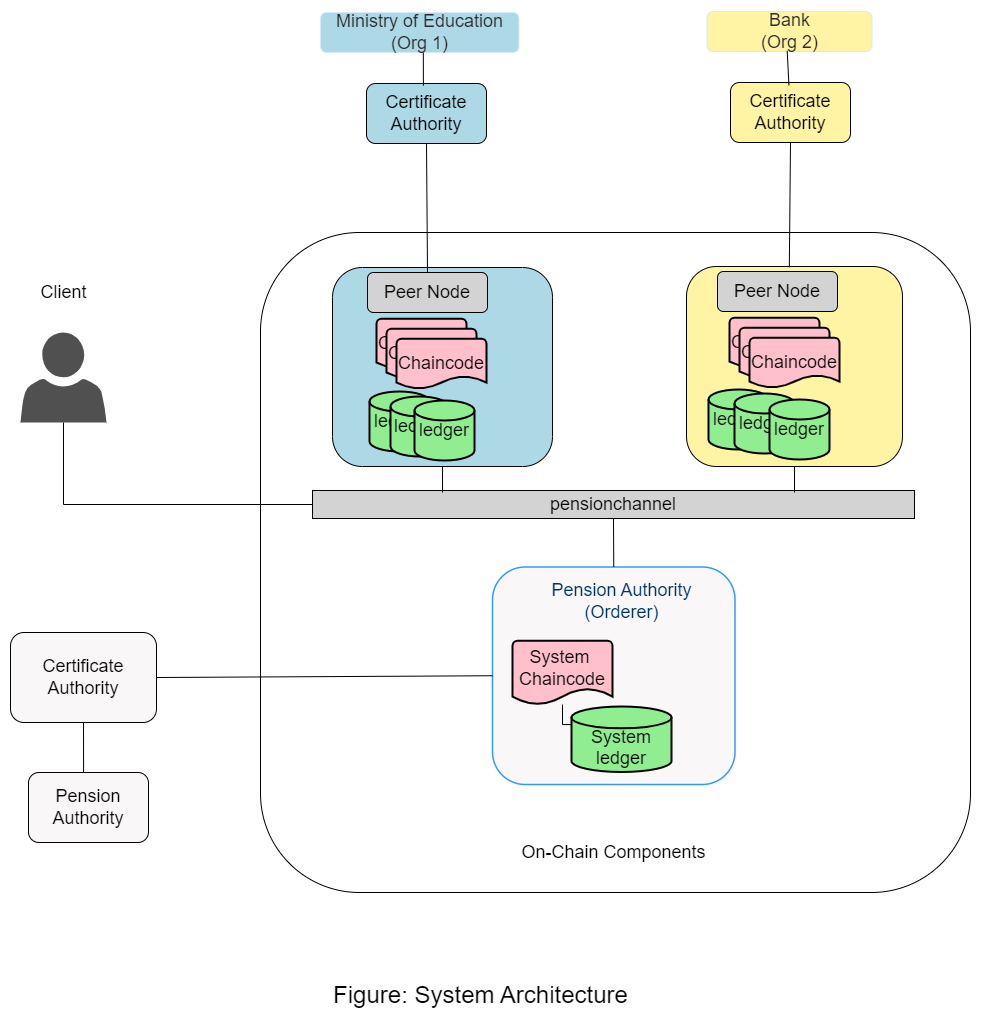

The diagram above was exported from draw.io. Its source (the exported page's mxGraphModel, read from the mxfile embedded in the PNG):
<mxGraphModel dx="2208" dy="1945" grid="1" gridSize="10" guides="1" tooltips="1" connect="1" arrows="1" fold="1" page="1" pageScale="1" pageWidth="827" pageHeight="1169" math="0" shadow="0">
  <root>
    <mxCell id="0" />
    <mxCell id="1" parent="0" />
    <mxCell id="J94kX-P8id5P34bSBeYW-1" value="" style="rounded=1;whiteSpace=wrap;html=1;fontFamily=Helvetica;" parent="1" vertex="1">
      <mxGeometry x="-190" y="-450" width="710" height="660" as="geometry" />
    </mxCell>
    <mxCell id="J94kX-P8id5P34bSBeYW-2" value="" style="group;fontFamily=Helvetica;" parent="1" vertex="1" connectable="0">
      <mxGeometry x="-138" y="-591" width="602" height="711" as="geometry" />
    </mxCell>
    <mxCell id="J94kX-P8id5P34bSBeYW-3" value="&lt;font style=&quot;font-size: 18px;&quot;&gt;Ministry of Education&lt;br&gt;(Org 1)&lt;br&gt;&lt;/font&gt;" style="rounded=1;whiteSpace=wrap;html=1;fillColor=lightblue;strokeColor=#d6eaff;fontSize=14;fontColor=#2b2b2b;align=center;verticalAlign=middle;spacing=8;fontFamily=Helvetica;" parent="J94kX-P8id5P34bSBeYW-2" vertex="1">
      <mxGeometry x="8" y="-79" width="198.5" height="40" as="geometry" />
    </mxCell>
    <mxCell id="J94kX-P8id5P34bSBeYW-4" value="&lt;font style=&quot;font-size: 18px;&quot;&gt;Certificate Authority&lt;/font&gt;" style="rounded=1;whiteSpace=wrap;html=1;fillColor=lightblue;fontFamily=Helvetica;" parent="J94kX-P8id5P34bSBeYW-2" vertex="1">
      <mxGeometry x="54" y="-8" width="120" height="60" as="geometry" />
    </mxCell>
    <mxCell id="J94kX-P8id5P34bSBeYW-5" value="&lt;font style=&quot;font-size: 18px;&quot;&gt;Bank&lt;br&gt;(Org 2)&lt;br&gt;&lt;/font&gt;" style="rounded=1;whiteSpace=wrap;html=1;fillColor=#FFF4A4;strokeColor=#d6eaff;fontSize=14;fontColor=#2b2b2b;align=center;verticalAlign=middle;spacing=8;fontFamily=Helvetica;" parent="J94kX-P8id5P34bSBeYW-2" vertex="1">
      <mxGeometry x="394.5" y="-80" width="165" height="40" as="geometry" />
    </mxCell>
    <mxCell id="J94kX-P8id5P34bSBeYW-6" value="&lt;font style=&quot;font-size: 18px;&quot;&gt;Certificate Authority&lt;/font&gt;" style="rounded=1;whiteSpace=wrap;html=1;fillColor=#FFF4A4;fontFamily=Helvetica;" parent="J94kX-P8id5P34bSBeYW-2" vertex="1">
      <mxGeometry x="418" y="-9" width="120" height="60" as="geometry" />
    </mxCell>
    <mxCell id="J94kX-P8id5P34bSBeYW-7" value="" style="group;fontFamily=Helvetica;" parent="J94kX-P8id5P34bSBeYW-2" vertex="1" connectable="0">
      <mxGeometry y="175" width="602" height="518" as="geometry" />
    </mxCell>
    <mxCell id="J94kX-P8id5P34bSBeYW-8" value="" style="rounded=1;whiteSpace=wrap;html=1;fillColor=lightblue;fontFamily=Helvetica;" parent="J94kX-P8id5P34bSBeYW-7" vertex="1">
      <mxGeometry x="20" y="1" width="220" height="199" as="geometry" />
    </mxCell>
    <mxCell id="J94kX-P8id5P34bSBeYW-9" value="&lt;font style=&quot;font-size: 18px;&quot;&gt;ledger&lt;/font&gt;" style="strokeWidth=2;html=1;shape=mxgraph.flowchart.database;whiteSpace=wrap;fillColor=lightgreen;fontFamily=Helvetica;" parent="J94kX-P8id5P34bSBeYW-7" vertex="1">
      <mxGeometry x="57" y="125" width="60" height="60" as="geometry" />
    </mxCell>
    <mxCell id="J94kX-P8id5P34bSBeYW-10" value="&lt;font style=&quot;font-size: 18px;&quot;&gt;Peer Node&lt;/font&gt;" style="rounded=1;whiteSpace=wrap;html=1;fillColor=lightgray;fontFamily=Helvetica;" parent="J94kX-P8id5P34bSBeYW-7" vertex="1">
      <mxGeometry x="55" y="6" width="120" height="40" as="geometry" />
    </mxCell>
    <mxCell id="J94kX-P8id5P34bSBeYW-11" value="&lt;font style=&quot;&quot;&gt;&lt;font style=&quot;font-size: 18px;&quot;&gt;Pension Authority&lt;br&gt;(Orderer)&lt;/font&gt;&lt;br&gt;&lt;/font&gt;" style="rounded=1;whiteSpace=wrap;html=1;fillColor=#f9f7f7;strokeColor=#3399ff;strokeWidth=1.5;fontSize=14;fontColor=#003366;align=middle;verticalAlign=top;spacing=8;fontFamily=Helvetica;" parent="J94kX-P8id5P34bSBeYW-7" vertex="1">
      <mxGeometry x="180" y="300.5" width="242.5" height="217.5" as="geometry" />
    </mxCell>
    <mxCell id="J94kX-P8id5P34bSBeYW-12" value="&lt;font style=&quot;font-size: 18px;&quot;&gt;pensionchannel&lt;/font&gt;" style="rounded=0;whiteSpace=wrap;html=1;fillColor=lightgray;fontFamily=Helvetica;" parent="J94kX-P8id5P34bSBeYW-7" vertex="1">
      <mxGeometry y="224" width="602" height="28" as="geometry" />
    </mxCell>
    <mxCell id="J94kX-P8id5P34bSBeYW-13" value="" style="edgeStyle=orthogonalEdgeStyle;rounded=0;orthogonalLoop=1;jettySize=auto;html=1;" parent="J94kX-P8id5P34bSBeYW-7" source="J94kX-P8id5P34bSBeYW-14" target="J94kX-P8id5P34bSBeYW-15" edge="1">
      <mxGeometry relative="1" as="geometry" />
    </mxCell>
    <mxCell id="J94kX-P8id5P34bSBeYW-14" value="&lt;font style=&quot;font-size: 18px;&quot;&gt;System&amp;nbsp;&lt;br&gt;Chaincode&lt;/font&gt;" style="strokeWidth=2;html=1;shape=mxgraph.flowchart.document2;whiteSpace=wrap;size=0.25;fillColor=pink;verticalAlign=top;fontFamily=Helvetica;" parent="J94kX-P8id5P34bSBeYW-7" vertex="1">
      <mxGeometry x="200" y="374.25" width="100" height="63.75" as="geometry" />
    </mxCell>
    <mxCell id="J94kX-P8id5P34bSBeYW-15" value="&lt;font style=&quot;font-size: 18px;&quot;&gt;System&lt;br&gt;ledger&lt;/font&gt;" style="strokeWidth=2;html=1;shape=mxgraph.flowchart.database;whiteSpace=wrap;fillColor=lightgreen;verticalAlign=bottom;fontFamily=Helvetica;" parent="J94kX-P8id5P34bSBeYW-7" vertex="1">
      <mxGeometry x="259" y="440" width="100" height="65.5" as="geometry" />
    </mxCell>
    <mxCell id="J94kX-P8id5P34bSBeYW-16" value="&lt;font style=&quot;font-size: 18px;&quot;&gt;Chaincode&lt;/font&gt;" style="strokeWidth=2;html=1;shape=mxgraph.flowchart.document2;whiteSpace=wrap;size=0.25;fillColor=pink;fontFamily=Helvetica;" parent="J94kX-P8id5P34bSBeYW-7" vertex="1">
      <mxGeometry x="64" y="52.25" width="90" height="50" as="geometry" />
    </mxCell>
    <mxCell id="J94kX-P8id5P34bSBeYW-17" value="" style="rounded=1;whiteSpace=wrap;html=1;fillColor=#FFF4A4;fontFamily=Helvetica;" parent="J94kX-P8id5P34bSBeYW-7" vertex="1">
      <mxGeometry x="374" width="216" height="200" as="geometry" />
    </mxCell>
    <mxCell id="J94kX-P8id5P34bSBeYW-18" value="&lt;font style=&quot;font-size: 18px;&quot;&gt;ledger&lt;/font&gt;" style="strokeWidth=2;html=1;shape=mxgraph.flowchart.database;whiteSpace=wrap;fillColor=lightgreen;fontFamily=Helvetica;" parent="J94kX-P8id5P34bSBeYW-7" vertex="1">
      <mxGeometry x="396" y="123" width="60" height="60" as="geometry" />
    </mxCell>
    <mxCell id="J94kX-P8id5P34bSBeYW-19" value="&lt;font style=&quot;font-size: 18px;&quot;&gt;Peer Node&lt;/font&gt;" style="rounded=1;whiteSpace=wrap;html=1;fillColor=lightgray;fontFamily=Helvetica;" parent="J94kX-P8id5P34bSBeYW-7" vertex="1">
      <mxGeometry x="405" y="5" width="120" height="40" as="geometry" />
    </mxCell>
    <mxCell id="J94kX-P8id5P34bSBeYW-20" value="&lt;font style=&quot;font-size: 18px;&quot;&gt;Chaincode&lt;/font&gt;" style="strokeWidth=2;html=1;shape=mxgraph.flowchart.document2;whiteSpace=wrap;size=0.25;fillColor=pink;fontFamily=Helvetica;" parent="J94kX-P8id5P34bSBeYW-7" vertex="1">
      <mxGeometry x="417" y="51.25" width="90" height="50" as="geometry" />
    </mxCell>
    <mxCell id="J94kX-P8id5P34bSBeYW-21" value="" style="endArrow=none;html=1;rounded=0;exitX=0.5;exitY=1;exitDx=0;exitDy=0;entryX=0.5;entryY=0;entryDx=0;entryDy=0;" parent="J94kX-P8id5P34bSBeYW-7" source="J94kX-P8id5P34bSBeYW-12" target="J94kX-P8id5P34bSBeYW-11" edge="1">
      <mxGeometry relative="1" as="geometry">
        <mxPoint x="450.4999999999998" y="252" as="sourcePoint" />
        <mxPoint x="447.7025000000001" y="300.02250000000004" as="targetPoint" />
      </mxGeometry>
    </mxCell>
    <mxCell id="J94kX-P8id5P34bSBeYW-22" value="" style="endArrow=none;html=1;rounded=0;exitX=0.5;exitY=1;exitDx=0;exitDy=0;entryX=0.216;entryY=0.071;entryDx=0;entryDy=0;entryPerimeter=0;" parent="J94kX-P8id5P34bSBeYW-7" source="J94kX-P8id5P34bSBeYW-8" target="J94kX-P8id5P34bSBeYW-12" edge="1">
      <mxGeometry relative="1" as="geometry">
        <mxPoint x="280" y="266" as="sourcePoint" />
        <mxPoint x="440" y="266" as="targetPoint" />
      </mxGeometry>
    </mxCell>
    <mxCell id="J94kX-P8id5P34bSBeYW-23" value="" style="endArrow=none;html=1;rounded=0;exitX=0.5;exitY=1;exitDx=0;exitDy=0;" parent="J94kX-P8id5P34bSBeYW-7" source="J94kX-P8id5P34bSBeYW-17" edge="1">
      <mxGeometry relative="1" as="geometry">
        <mxPoint x="473" y="171" as="sourcePoint" />
        <mxPoint x="482" y="226" as="targetPoint" />
      </mxGeometry>
    </mxCell>
    <mxCell id="J94kX-P8id5P34bSBeYW-24" value="" style="endArrow=none;html=1;rounded=0;exitX=0.5;exitY=0;exitDx=0;exitDy=0;entryX=0.5;entryY=1;entryDx=0;entryDy=0;" parent="J94kX-P8id5P34bSBeYW-2" source="J94kX-P8id5P34bSBeYW-10" target="J94kX-P8id5P34bSBeYW-4" edge="1">
      <mxGeometry relative="1" as="geometry">
        <mxPoint x="208" y="111" as="sourcePoint" />
        <mxPoint x="368" y="111" as="targetPoint" />
      </mxGeometry>
    </mxCell>
    <mxCell id="J94kX-P8id5P34bSBeYW-25" value="" style="endArrow=none;html=1;rounded=0;entryX=0.5;entryY=1;entryDx=0;entryDy=0;exitX=0.476;exitY=0.004;exitDx=0;exitDy=0;exitPerimeter=0;" parent="J94kX-P8id5P34bSBeYW-2" source="J94kX-P8id5P34bSBeYW-17" target="J94kX-P8id5P34bSBeYW-6" edge="1">
      <mxGeometry relative="1" as="geometry">
        <mxPoint x="465" y="171" as="sourcePoint" />
        <mxPoint x="134" y="72" as="targetPoint" />
      </mxGeometry>
    </mxCell>
    <mxCell id="J94kX-P8id5P34bSBeYW-26" value="" style="endArrow=none;html=1;rounded=0;entryX=0.518;entryY=1.005;entryDx=0;entryDy=0;entryPerimeter=0;exitX=0.474;exitY=0.036;exitDx=0;exitDy=0;exitPerimeter=0;" parent="J94kX-P8id5P34bSBeYW-2" source="J94kX-P8id5P34bSBeYW-4" target="J94kX-P8id5P34bSBeYW-3" edge="1">
      <mxGeometry relative="1" as="geometry">
        <mxPoint x="118" y="-9" as="sourcePoint" />
        <mxPoint x="124" y="62" as="targetPoint" />
      </mxGeometry>
    </mxCell>
    <mxCell id="J94kX-P8id5P34bSBeYW-27" value="" style="endArrow=none;html=1;rounded=0;entryX=0.486;entryY=0.982;entryDx=0;entryDy=0;entryPerimeter=0;exitX=0.487;exitY=0.048;exitDx=0;exitDy=0;exitPerimeter=0;" parent="J94kX-P8id5P34bSBeYW-2" source="J94kX-P8id5P34bSBeYW-6" target="J94kX-P8id5P34bSBeYW-5" edge="1">
      <mxGeometry relative="1" as="geometry">
        <mxPoint x="461" y="-6" as="sourcePoint" />
        <mxPoint x="461" y="-39" as="targetPoint" />
      </mxGeometry>
    </mxCell>
    <mxCell id="J94kX-P8id5P34bSBeYW-28" value="&lt;font style=&quot;font-size: 18px;&quot;&gt;Certificate Authority&lt;/font&gt;" style="rounded=1;whiteSpace=wrap;html=1;fillColor=#f9f7f7;fontFamily=Helvetica;" parent="1" vertex="1">
      <mxGeometry x="-440" y="-50" width="146" height="90" as="geometry" />
    </mxCell>
    <mxCell id="J94kX-P8id5P34bSBeYW-29" value="&lt;font style=&quot;font-size: 18px;&quot;&gt;On-Chain Components&lt;/font&gt;" style="text;html=1;align=center;verticalAlign=middle;resizable=0;points=[];autosize=1;strokeColor=none;fillColor=none;fontFamily=Helvetica;" parent="1" vertex="1">
      <mxGeometry x="58" y="150" width="210" height="40" as="geometry" />
    </mxCell>
    <mxCell id="J94kX-P8id5P34bSBeYW-30" value="" style="endArrow=none;html=1;rounded=0;exitX=1;exitY=0.5;exitDx=0;exitDy=0;entryX=0;entryY=0.5;entryDx=0;entryDy=0;" parent="1" source="J94kX-P8id5P34bSBeYW-28" target="J94kX-P8id5P34bSBeYW-11" edge="1">
      <mxGeometry relative="1" as="geometry">
        <mxPoint x="-120" y="-40" as="sourcePoint" />
        <mxPoint x="40" y="-40" as="targetPoint" />
      </mxGeometry>
    </mxCell>
    <mxCell id="J94kX-P8id5P34bSBeYW-31" value="" style="sketch=0;pointerEvents=1;shadow=0;dashed=0;html=1;strokeColor=none;fillColor=#505050;labelPosition=center;verticalLabelPosition=bottom;verticalAlign=top;outlineConnect=0;align=center;shape=mxgraph.office.users.user;fontFamily=Helvetica;" parent="1" vertex="1">
      <mxGeometry x="-430" y="-350" width="86" height="90" as="geometry" />
    </mxCell>
    <mxCell id="J94kX-P8id5P34bSBeYW-32" value="" style="endArrow=none;html=1;rounded=0;entryX=0;entryY=0.5;entryDx=0;entryDy=0;" parent="1" source="J94kX-P8id5P34bSBeYW-31" target="J94kX-P8id5P34bSBeYW-12" edge="1">
      <mxGeometry relative="1" as="geometry">
        <mxPoint x="-370" y="-230" as="sourcePoint" />
        <mxPoint x="40" y="-150" as="targetPoint" />
        <Array as="points">
          <mxPoint x="-387" y="-178" />
        </Array>
      </mxGeometry>
    </mxCell>
    <mxCell id="J94kX-P8id5P34bSBeYW-33" value="&lt;font style=&quot;font-size: 18px;&quot;&gt;Client&lt;/font&gt;" style="text;html=1;align=center;verticalAlign=middle;resizable=0;points=[];autosize=1;strokeColor=none;fillColor=none;fontFamily=Helvetica;" parent="1" vertex="1">
      <mxGeometry x="-422" y="-410" width="70" height="40" as="geometry" />
    </mxCell>
    <mxCell id="J94kX-P8id5P34bSBeYW-34" value="&lt;font style=&quot;font-size: 18px;&quot;&gt;Pension Authority&lt;/font&gt;" style="rounded=1;whiteSpace=wrap;html=1;fillColor=#f9f7f7;fontFamily=Helvetica;" parent="1" vertex="1">
      <mxGeometry x="-422" y="90" width="120" height="70" as="geometry" />
    </mxCell>
    <mxCell id="J94kX-P8id5P34bSBeYW-35" value="" style="endArrow=none;html=1;rounded=0;exitX=0.5;exitY=1;exitDx=0;exitDy=0;entryX=0.459;entryY=-0.007;entryDx=0;entryDy=0;entryPerimeter=0;" parent="1" source="J94kX-P8id5P34bSBeYW-28" target="J94kX-P8id5P34bSBeYW-34" edge="1">
      <mxGeometry relative="1" as="geometry">
        <mxPoint x="-120" y="60" as="sourcePoint" />
        <mxPoint x="40" y="60" as="targetPoint" />
      </mxGeometry>
    </mxCell>
    <mxCell id="J94kX-P8id5P34bSBeYW-36" value="&lt;font style=&quot;font-size: 18px;&quot;&gt;Chaincode&lt;/font&gt;" style="strokeWidth=2;html=1;shape=mxgraph.flowchart.document2;whiteSpace=wrap;size=0.25;fillColor=pink;fontFamily=Helvetica;" parent="1" vertex="1">
      <mxGeometry x="-64" y="-353.75" width="90" height="50" as="geometry" />
    </mxCell>
    <mxCell id="J94kX-P8id5P34bSBeYW-37" value="&lt;font style=&quot;font-size: 18px;&quot;&gt;Chaincode&lt;/font&gt;" style="strokeWidth=2;html=1;shape=mxgraph.flowchart.document2;whiteSpace=wrap;size=0.25;fillColor=pink;fontFamily=Helvetica;" parent="1" vertex="1">
      <mxGeometry x="-54" y="-343.75" width="90" height="50" as="geometry" />
    </mxCell>
    <mxCell id="J94kX-P8id5P34bSBeYW-38" value="&lt;font style=&quot;font-size: 18px;&quot;&gt;ledger&lt;/font&gt;" style="strokeWidth=2;html=1;shape=mxgraph.flowchart.database;whiteSpace=wrap;fillColor=lightgreen;fontFamily=Helvetica;" parent="1" vertex="1">
      <mxGeometry x="-60" y="-286" width="58" height="60" as="geometry" />
    </mxCell>
    <mxCell id="J94kX-P8id5P34bSBeYW-39" value="&lt;font style=&quot;font-size: 18px;&quot;&gt;ledger&lt;/font&gt;" style="strokeWidth=2;html=1;shape=mxgraph.flowchart.database;whiteSpace=wrap;fillColor=lightgreen;fontFamily=Helvetica;" parent="1" vertex="1">
      <mxGeometry x="-36" y="-282" width="60" height="60" as="geometry" />
    </mxCell>
    <mxCell id="J94kX-P8id5P34bSBeYW-40" value="&lt;font style=&quot;font-size: 18px;&quot;&gt;Chaincode&lt;/font&gt;" style="strokeWidth=2;html=1;shape=mxgraph.flowchart.document2;whiteSpace=wrap;size=0.25;fillColor=pink;fontFamily=Helvetica;" parent="1" vertex="1">
      <mxGeometry x="289" y="-354.75" width="90" height="50" as="geometry" />
    </mxCell>
    <mxCell id="J94kX-P8id5P34bSBeYW-41" value="&lt;font style=&quot;font-size: 18px;&quot;&gt;Chaincode&lt;/font&gt;" style="strokeWidth=2;html=1;shape=mxgraph.flowchart.document2;whiteSpace=wrap;size=0.25;fillColor=pink;fontFamily=Helvetica;" parent="1" vertex="1">
      <mxGeometry x="299" y="-344.75" width="90" height="50" as="geometry" />
    </mxCell>
    <mxCell id="J94kX-P8id5P34bSBeYW-42" value="&lt;font style=&quot;font-size: 18px;&quot;&gt;ledger&lt;/font&gt;" style="strokeWidth=2;html=1;shape=mxgraph.flowchart.database;whiteSpace=wrap;fillColor=lightgreen;fontFamily=Helvetica;" parent="1" vertex="1">
      <mxGeometry x="284" y="-289" width="60" height="60" as="geometry" />
    </mxCell>
    <mxCell id="J94kX-P8id5P34bSBeYW-43" value="&lt;font style=&quot;font-size: 18px;&quot;&gt;ledger&lt;/font&gt;" style="strokeWidth=2;html=1;shape=mxgraph.flowchart.database;whiteSpace=wrap;fillColor=lightgreen;fontFamily=Helvetica;" parent="1" vertex="1">
      <mxGeometry x="319" y="-283" width="60" height="60" as="geometry" />
    </mxCell>
    <mxCell id="J94kX-P8id5P34bSBeYW-44" value="&lt;font style=&quot;font-size: 24px;&quot;&gt;Figure: System Architecture&lt;/font&gt;" style="text;html=1;align=center;verticalAlign=middle;resizable=0;points=[];autosize=1;strokeColor=none;fillColor=none;fontFamily=Helvetica;" parent="1" vertex="1">
      <mxGeometry x="-145" y="293" width="350" height="40" as="geometry" />
    </mxCell>
  </root>
</mxGraphModel>